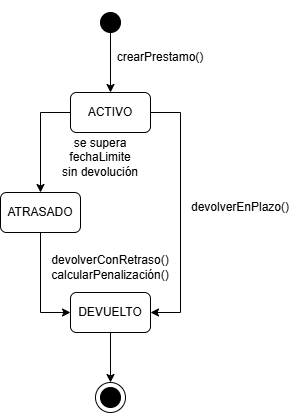

The diagram above was exported from draw.io. Its source (the exported page's mxGraphModel, read from the mxfile embedded in the PNG):
<mxGraphModel dx="1042" dy="562" grid="1" gridSize="10" guides="1" tooltips="1" connect="1" arrows="1" fold="1" page="1" pageScale="1" pageWidth="827" pageHeight="1169" math="0" shadow="0">
  <root>
    <mxCell id="0" />
    <mxCell id="1" parent="0" />
    <mxCell id="UUuT0WMZOINOyfwCZWaK-4" style="edgeStyle=orthogonalEdgeStyle;rounded=0;orthogonalLoop=1;jettySize=auto;html=1;entryX=0.5;entryY=0;entryDx=0;entryDy=0;" edge="1" parent="1" source="UUuT0WMZOINOyfwCZWaK-1" target="UUuT0WMZOINOyfwCZWaK-3">
      <mxGeometry relative="1" as="geometry">
        <Array as="points">
          <mxPoint x="300" y="220" />
        </Array>
      </mxGeometry>
    </mxCell>
    <mxCell id="UUuT0WMZOINOyfwCZWaK-7" style="edgeStyle=orthogonalEdgeStyle;rounded=0;orthogonalLoop=1;jettySize=auto;html=1;entryX=1;entryY=0.5;entryDx=0;entryDy=0;" edge="1" parent="1" source="UUuT0WMZOINOyfwCZWaK-1" target="UUuT0WMZOINOyfwCZWaK-5">
      <mxGeometry relative="1" as="geometry">
        <Array as="points">
          <mxPoint x="440" y="220" />
          <mxPoint x="440" y="420" />
        </Array>
      </mxGeometry>
    </mxCell>
    <mxCell id="UUuT0WMZOINOyfwCZWaK-1" value="ACTIVO" style="rounded=1;whiteSpace=wrap;html=1;" vertex="1" parent="1">
      <mxGeometry x="330" y="200" width="80" height="40" as="geometry" />
    </mxCell>
    <mxCell id="UUuT0WMZOINOyfwCZWaK-2" value="" style="endArrow=classic;html=1;rounded=0;entryX=0.5;entryY=0;entryDx=0;entryDy=0;startArrow=oval;startFill=1;startSize=20;" edge="1" parent="1" target="UUuT0WMZOINOyfwCZWaK-1">
      <mxGeometry width="50" height="50" relative="1" as="geometry">
        <mxPoint x="370" y="130" as="sourcePoint" />
        <mxPoint x="370" y="80" as="targetPoint" />
      </mxGeometry>
    </mxCell>
    <mxCell id="UUuT0WMZOINOyfwCZWaK-6" style="edgeStyle=orthogonalEdgeStyle;rounded=0;orthogonalLoop=1;jettySize=auto;html=1;entryX=0;entryY=0.5;entryDx=0;entryDy=0;" edge="1" parent="1" source="UUuT0WMZOINOyfwCZWaK-3" target="UUuT0WMZOINOyfwCZWaK-5">
      <mxGeometry relative="1" as="geometry" />
    </mxCell>
    <mxCell id="UUuT0WMZOINOyfwCZWaK-3" value="ATRASADO" style="rounded=1;whiteSpace=wrap;html=1;" vertex="1" parent="1">
      <mxGeometry x="260" y="300" width="80" height="40" as="geometry" />
    </mxCell>
    <mxCell id="UUuT0WMZOINOyfwCZWaK-5" value="DEVUELTO" style="rounded=1;whiteSpace=wrap;html=1;" vertex="1" parent="1">
      <mxGeometry x="330" y="400" width="80" height="40" as="geometry" />
    </mxCell>
    <mxCell id="UUuT0WMZOINOyfwCZWaK-8" value="crearPrestamo()" style="text;html=1;whiteSpace=wrap;strokeColor=none;fillColor=none;align=center;verticalAlign=middle;rounded=0;" vertex="1" parent="1">
      <mxGeometry x="390" y="150" width="60" height="30" as="geometry" />
    </mxCell>
    <mxCell id="UUuT0WMZOINOyfwCZWaK-9" value="devolverEnPlazo()" style="text;html=1;whiteSpace=wrap;strokeColor=none;fillColor=none;align=center;verticalAlign=middle;rounded=0;" vertex="1" parent="1">
      <mxGeometry x="470" y="300" width="60" height="30" as="geometry" />
    </mxCell>
    <mxCell id="UUuT0WMZOINOyfwCZWaK-10" value="devolverConRetraso()&lt;div&gt;calcularPenalización()&lt;/div&gt;" style="text;html=1;whiteSpace=wrap;strokeColor=none;fillColor=none;align=center;verticalAlign=middle;rounded=0;" vertex="1" parent="1">
      <mxGeometry x="340" y="360" width="60" height="30" as="geometry" />
    </mxCell>
    <mxCell id="UUuT0WMZOINOyfwCZWaK-11" value="se supera fechaLimite sin devolución" style="text;html=1;whiteSpace=wrap;strokeColor=none;fillColor=none;align=center;verticalAlign=middle;rounded=0;" vertex="1" parent="1">
      <mxGeometry x="320" y="250" width="80" height="30" as="geometry" />
    </mxCell>
    <mxCell id="UUuT0WMZOINOyfwCZWaK-13" value="" style="ellipse;whiteSpace=wrap;html=1;aspect=fixed;" vertex="1" parent="1">
      <mxGeometry x="355" y="490" width="30" height="30" as="geometry" />
    </mxCell>
    <mxCell id="UUuT0WMZOINOyfwCZWaK-14" value="" style="ellipse;whiteSpace=wrap;html=1;aspect=fixed;fillColor=#000000;" vertex="1" parent="1">
      <mxGeometry x="360" y="495" width="20" height="20" as="geometry" />
    </mxCell>
    <mxCell id="UUuT0WMZOINOyfwCZWaK-16" value="" style="endArrow=classic;html=1;rounded=0;exitX=0.5;exitY=1;exitDx=0;exitDy=0;" edge="1" parent="1" source="UUuT0WMZOINOyfwCZWaK-5">
      <mxGeometry width="50" height="50" relative="1" as="geometry">
        <mxPoint x="390" y="420" as="sourcePoint" />
        <mxPoint x="370" y="490" as="targetPoint" />
      </mxGeometry>
    </mxCell>
  </root>
</mxGraphModel>